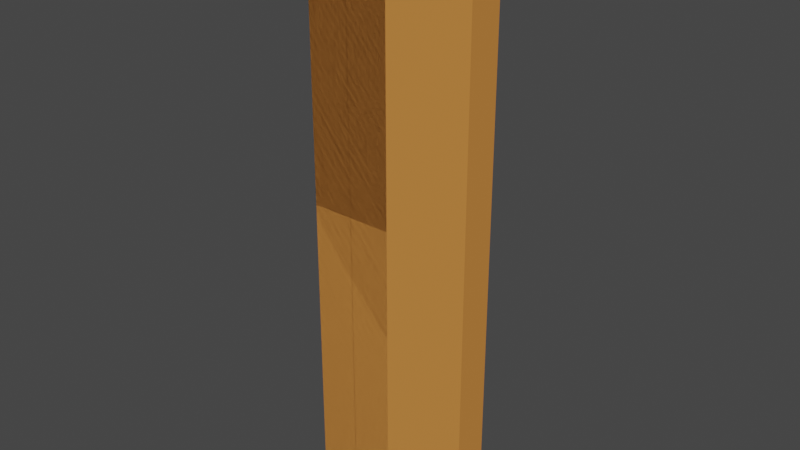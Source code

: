 # Source: plank_palm.blend  (saved by Blender 2.80.75; exported with 4.5.12 LTS)
import bpy
from mathutils import Matrix  # noqa: F401  (used for matrix-valued properties, if any)

bpy.ops.wm.read_factory_settings(use_empty=True)
scene = bpy.context.scene
scene.name = 'Scene'

# ---- collections
col_collection = bpy.data.collections.new('Collection'); scene.collection.children.link(col_collection)

# ---- materials (node trees are filled in below, after node groups)
mat_palm_tree = bpy.data.materials.new('palm_tree')
mat_palm_tree.alpha_threshold = 0.0
mat_palm_tree.use_transparent_shadow = False
mat_palm_tree.diffuse_color = (0.7991, 0.402, 0.1413, 1.0)
mat_palm_tree.roughness = 1.0
mat_palm_tree.line_color = (0.0, 0.0, 0.0, 1.0)

# ---- material node trees
mat_palm_tree.use_nodes = True; mat_palm_tree.node_tree.nodes.clear()
_N = mat_palm_tree.node_tree.nodes; _L = mat_palm_tree.node_tree.links
n0 = _N.new('ShaderNodeOutputMaterial'); n0.name = 'Material Output'; n0.location = (300, 300)
n1 = _N.new('ShaderNodeBsdfPrincipled'); n1.name = 'Principled BSDF'; n1.location = (10, 300)
n1.distribution = 'GGX'
n1.subsurface_method = 'BURLEY'
n1.inputs[0].default_value = (0.6584, 0.2542, 0.05951, 1.0)
n1.inputs[2].default_value = 1.0
n1.inputs[3].default_value = 1.45
n1.inputs[13].default_value = 0.0
n1.inputs[27].default_value = (0.0, 0.0, 0.0, 1.0)
n1.inputs[28].default_value = 1.0
_L.new(n1.outputs[0], n0.inputs[0])
n0.is_active_output = True

# ---- world
world_world = bpy.data.worlds.new('World'); scene.world = world_world
world_world.use_nodes = True; world_world.node_tree.nodes.clear()
_N = world_world.node_tree.nodes; _L = world_world.node_tree.links
n0 = _N.new('ShaderNodeOutputWorld'); n0.name = 'World Output'; n0.location = (300, 300)
n1 = _N.new('ShaderNodeBackground'); n1.name = 'Background'; n1.location = (10, 300)
n1.inputs[0].default_value = (0.05088, 0.05088, 0.05088, 1.0)
_L.new(n1.outputs[0], n0.inputs[0])
n0.is_active_output = True
world_world.color = (0.05088, 0.05088, 0.05088)
world_world.use_sun_shadow = False
world_world.sun_shadow_jitter_overblur = 0.0

# ---- meshes
me_cube_005 = bpy.data.meshes.new('Cube.005')
me_cube_005.from_pydata([(0.1317, 0.02765, 0.45), (0.1317, 0.02765, -0.45), (0.1317, -0.02765, 0.45), (0.1317, -0.02765, -0.45), (-0.1317, 0.02765, 0.45), (-0.1317, 0.02765, -0.45), (-0.1317, -0.02765, 0.45), (-0.1317, -0.02765, -0.45), (-1.242e-09, -0.02765, 0.45), (0.1317, -4.579e-09, 0.45), (-0.1317, -4.579e-09, 0.45), (-1.242e-09, 0.02765, 0.45), (-0.06586, -0.02765, 0.45), (-0.06586, 0.02765, 0.45), (0.06586, 0.02765, 0.45), (0.06586, -0.02765, 0.45), (-0.1317, 4.734e-09, -0.45), (-1.242e-09, 0.02765, -0.45), (-1.242e-09, -0.02765, -0.45), (0.1317, 4.734e-09, -0.45), (-0.06586, 0.02765, -0.45), (-0.06586, -0.02765, -0.45), (0.06586, 0.02765, -0.45), (0.06586, -0.02765, -0.45)], [], [(18, 21, 7, 16, 5, 20, 17, 22, 1, 19, 3, 23), (3, 2, 15, 8, 12, 6, 7, 21, 18, 23), (7, 6, 10, 4, 5, 16), (1, 0, 9, 2, 3, 19), (5, 4, 13, 11, 14, 0, 1, 22, 17, 20), (8, 15, 2, 9, 0, 14, 11, 13, 4, 10, 6, 12)])
_uv = me_cube_005.uv_layers.new(name='UVMap')
_uv.uv.foreach_set('vector', [0.5, 1.0, 0.4375, 1.0, 0.375, 1.0, 0.375, 0.875, 0.375, 0.75, 0.4375, 0.75, 0.5, 0.75, 0.5625, 0.75, 0.625, 0.75, 0.625, 0.875, 0.625, 1.0, 0.5625, 1.0, 0.375, 0.25, 0.625, 0.25, 0.625, 0.3125, 0.625, 0.375, 0.625, 0.4375, 0.625, 0.5, 0.375, 0.5, 0.375, 0.4375, 0.375, 0.375, 0.375, 0.3125, 0.375, 0.5, 0.625, 0.5, 0.625, 0.625, 0.625, 0.75, 0.375, 0.75, 0.375, 0.625, 0.125, 0.5, 0.375, 0.5, 0.375, 0.625, 0.375, 0.75, 0.125, 0.75, 0.125, 0.625, 0.625, 0.5, 0.875, 0.5, 0.875, 0.5625, 0.875, 0.625, 0.875, 0.6875, 0.875, 0.75, 0.625, 0.75, 0.625, 0.6875, 0.625, 0.625, 0.625, 0.5625, 0.5, 0.25, 0.4375, 0.25, 0.375, 0.25, 0.375, 0.125, 0.375, 0.0, 0.4375, 0.0, 0.5, 0.0, 0.5625, 0.0, 0.625, 0.0, 0.625, 0.125, 0.625, 0.25, 0.5625, 0.25])
me_cube_005.materials.append(mat_palm_tree)
me_cube_005.use_remesh_preserve_volume = False
me_cube_005.use_remesh_preserve_attributes = False
me_cube_005.use_mirror_vertex_groups = False
me_cube_005.update()
me_cube_004 = bpy.data.meshes.new('Cube.004')
me_cube_004.from_pydata([(-0.03099, 0.02765, 0.2118), (-0.03099, -0.02765, 0.2118), (-0.03099, -1.753e-09, 0.2118), (0.03487, -0.02765, 0.2118), (0.03487, 0.02765, 0.2118), (-0.03099, -0.02765, -0.01324), (-0.03099, 0.02765, -0.01324), (0.03487, -0.02765, -0.01324), (0.03487, 0.02765, -0.01324), (-0.03099, -0.02765, -0.2382), (-0.03099, 0.02765, -0.2382), (0.03487, -0.02765, -0.2382), (0.03487, 0.02765, -0.2382), (-0.03099, -0.02765, -0.01324), (-0.03099, 0.02765, -0.01324), (0.03487, -0.02765, -0.01324), (0.03487, 0.02765, -0.01324)], [], [(7, 3, 1, 5), (5, 1, 2, 0, 6), (6, 0, 4, 8), (2, 1, 3, 4, 0), (7, 8, 4, 3), (8, 7, 5, 6), (11, 12, 16, 15), (10, 14, 16, 12), (9, 13, 14, 10), (11, 15, 13, 9), (16, 14, 13, 15), (12, 11, 9, 10)])
_uv = me_cube_004.uv_layers.new(name='UVMap')
_uv.uv.foreach_set('vector', [0.5625, 0.4375, 0.625, 0.4375, 0.625, 0.5, 0.5625, 0.5, 0.5625, 0.5, 0.625, 0.5, 0.625, 0.625, 0.625, 0.75, 0.5625, 0.75, 0.8125, 0.5, 0.875, 0.5, 0.875, 0.5625, 0.8125, 0.5625, 0.625, 0.125, 0.625, 0.25, 0.5625, 0.25, 0.5625, 0.0, 0.625, 0.0, 0.5312, 0.4375, 0.7656, 0.6094, 0.875, 0.5625, 0.5625, 0.25, 0.8125, 0.5625, 0.5625, 0.4375, 0.5625, 0.5, 0.8125, 0.5, 0.5, 0.625, 0.6562, 0.6562, 0.7656, 0.6094, 0.5312, 0.4375, 0.75, 0.5, 0.8125, 0.5, 0.8125, 0.5625, 0.75, 0.5625, 0.5, 0.5, 0.5625, 0.5, 0.5625, 0.75, 0.5, 0.75, 0.5, 0.4375, 0.5625, 0.4375, 0.5625, 0.5, 0.5, 0.5, 0.8125, 0.5625, 0.8125, 0.5, 0.5625, 0.5, 0.5625, 0.4375, 0.75, 0.5625, 0.5, 0.4375, 0.5, 0.5, 0.75, 0.5])
me_cube_004.materials.append(mat_palm_tree)
me_cube_004.use_remesh_preserve_volume = False
me_cube_004.use_remesh_preserve_attributes = False
me_cube_004.use_mirror_vertex_groups = False
me_cube_004.update()
me_cube_007 = bpy.data.meshes.new('Cube.007')
me_cube_007.from_pydata([(-0.03099, -0.02765, 0.2382), (-0.03099, 0.02765, 0.2382), (0.03487, -0.02765, 0.2382), (0.03487, 0.02765, 0.2382), (-0.03099, 0.02765, 0.01324), (0.03487, -0.02765, 0.01324), (0.03487, 0.02765, 0.01324), (-0.03099, -0.02765, 0.01324), (-0.03099, 0.02765, -0.2118), (-0.03099, -0.02765, -0.2118), (-0.03099, 2.191e-09, -0.2118), (0.03487, 0.02765, -0.2118), (0.03487, -0.02765, -0.2118), (-0.03099, 0.02765, 0.01324), (0.03487, -0.02765, 0.01324), (0.03487, 0.02765, 0.01324), (-0.03099, -0.02765, 0.01324)], [], [(5, 6, 3, 2), (4, 1, 3, 6), (7, 0, 1, 4), (5, 2, 0, 7), (3, 1, 0, 2), (5, 7, 4, 6), (11, 12, 9, 10, 8), (14, 15, 13, 16), (12, 14, 16, 9), (9, 16, 13, 8, 10), (8, 13, 15, 11), (12, 11, 15, 14)])
_uv = me_cube_007.uv_layers.new(name='UVMap')
_uv.uv.foreach_set('vector', [0.4688, 0.8125, 0.5469, 0.7031, 0.6562, 0.6562, 0.5, 0.625, 0.6875, 0.5, 0.75, 0.5, 0.75, 0.5625, 0.6875, 0.5625, 0.4375, 0.5, 0.5, 0.5, 0.5, 0.75, 0.4375, 0.75, 0.4375, 0.4375, 0.5, 0.4375, 0.5, 0.5, 0.4375, 0.5, 0.75, 0.5625, 0.75, 0.5, 0.5, 0.5, 0.5, 0.4375, 0.4688, 0.8125, 0.4375, 0.5, 0.6875, 0.5, 0.5469, 0.7031, 0.4375, 0.75, 0.4375, 1.0, 0.375, 1.0, 0.375, 0.875, 0.375, 0.75, 0.4688, 0.8125, 0.5469, 0.7031, 0.6875, 0.5, 0.4375, 0.5, 0.375, 0.4375, 0.4375, 0.4375, 0.4375, 0.5, 0.375, 0.5, 0.375, 0.5, 0.4375, 0.5, 0.4375, 0.75, 0.375, 0.75, 0.375, 0.625, 0.625, 0.5, 0.6875, 0.5, 0.6875, 0.5625, 0.625, 0.5625, 0.4375, 1.0, 0.4375, 0.75, 0.5469, 0.7031, 0.4688, 0.8125])
me_cube_007.materials.append(mat_palm_tree)
me_cube_007.use_remesh_preserve_volume = False
me_cube_007.use_remesh_preserve_attributes = False
me_cube_007.use_mirror_vertex_groups = False
me_cube_007.update()
me_cube_008 = bpy.data.meshes.new('Cube.008')
me_cube_008.from_pydata([(-0.03099, 0.02765, -0.2118), (-0.03099, -0.02765, -0.2118), (-0.03099, 2.191e-09, -0.2118), (0.03487, 0.02765, -0.2118), (0.03487, -0.02765, -0.2118), (-0.03099, 0.02765, 0.01324), (0.03487, -0.02765, 0.01324), (0.03487, 0.02765, 0.01324), (-0.03099, -0.02765, 0.01324), (-0.03099, -0.02765, 0.2382), (-0.03099, 0.02765, 0.2382), (0.03487, -0.02765, 0.2382), (0.03487, 0.02765, 0.2382), (-0.03099, 0.02765, 0.01324), (0.03487, -0.02765, 0.01324), (0.03487, 0.02765, 0.01324), (-0.03099, -0.02765, 0.01324)], [], [(3, 4, 1, 2, 0), (6, 7, 5, 8), (4, 6, 8, 1), (1, 8, 5, 0, 2), (0, 5, 7, 3), (4, 3, 7, 6), (14, 15, 12, 11), (13, 10, 12, 15), (16, 9, 10, 13), (14, 11, 9, 16), (12, 10, 9, 11), (14, 16, 13, 15)])
_uv = me_cube_008.uv_layers.new(name='UVMap')
_uv.uv.foreach_set('vector', [0.4375, 0.75, 0.4375, 1.0, 0.375, 1.0, 0.375, 0.875, 0.375, 0.75, 0.4688, 0.8125, 0.5469, 0.7031, 0.6875, 0.5, 0.4375, 0.5, 0.375, 0.4375, 0.4375, 0.4375, 0.4375, 0.5, 0.375, 0.5, 0.375, 0.5, 0.4375, 0.5, 0.4375, 0.75, 0.375, 0.75, 0.375, 0.625, 0.625, 0.5, 0.6875, 0.5, 0.6875, 0.5625, 0.625, 0.5625, 0.4375, 1.0, 0.4375, 0.75, 0.5469, 0.7031, 0.4688, 0.8125, 0.4688, 0.8125, 0.5469, 0.7031, 0.6562, 0.6562, 0.5, 0.625, 0.6875, 0.5, 0.75, 0.5, 0.75, 0.5625, 0.6875, 0.5625, 0.4375, 0.5, 0.5, 0.5, 0.5, 0.75, 0.4375, 0.75, 0.4375, 0.4375, 0.5, 0.4375, 0.5, 0.5, 0.4375, 0.5, 0.75, 0.5625, 0.75, 0.5, 0.5, 0.5, 0.5, 0.4375, 0.4688, 0.8125, 0.4375, 0.5, 0.6875, 0.5, 0.5469, 0.7031])
me_cube_008.materials.append(mat_palm_tree)
me_cube_008.use_remesh_preserve_volume = False
me_cube_008.use_remesh_preserve_attributes = False
me_cube_008.use_mirror_vertex_groups = False
me_cube_008.update()
me_cube_010 = bpy.data.meshes.new('Cube.010')
me_cube_010.from_pydata([(-0.03099, -0.02765, -0.2382), (-0.03099, 0.02765, -0.2382), (0.03487, -0.02765, -0.2382), (0.03487, 0.02765, -0.2382), (-0.03099, -0.02765, -0.01324), (-0.03099, 0.02765, -0.01324), (0.03487, -0.02765, -0.01324), (0.03487, 0.02765, -0.01324), (-0.03099, 0.02765, 0.2118), (-0.03099, -0.02765, 0.2118), (-0.03099, -1.753e-09, 0.2118), (0.03487, -0.02765, 0.2118), (0.03487, 0.02765, 0.2118), (-0.03099, -0.02765, -0.01324), (-0.03099, 0.02765, -0.01324), (0.03487, -0.02765, -0.01324), (0.03487, 0.02765, -0.01324)], [], [(2, 3, 7, 6), (1, 5, 7, 3), (0, 4, 5, 1), (2, 6, 4, 0), (7, 5, 4, 6), (3, 2, 0, 1), (15, 11, 9, 13), (13, 9, 10, 8, 14), (14, 8, 12, 16), (10, 9, 11, 12, 8), (15, 16, 12, 11), (16, 15, 13, 14)])
_uv = me_cube_010.uv_layers.new(name='UVMap')
_uv.uv.foreach_set('vector', [0.5, 0.625, 0.6562, 0.6562, 0.7656, 0.6094, 0.5312, 0.4375, 0.75, 0.5, 0.8125, 0.5, 0.8125, 0.5625, 0.75, 0.5625, 0.5, 0.5, 0.5625, 0.5, 0.5625, 0.75, 0.5, 0.75, 0.5, 0.4375, 0.5625, 0.4375, 0.5625, 0.5, 0.5, 0.5, 0.8125, 0.5625, 0.8125, 0.5, 0.5625, 0.5, 0.5625, 0.4375, 0.75, 0.5625, 0.5, 0.4375, 0.5, 0.5, 0.75, 0.5, 0.5625, 0.4375, 0.625, 0.4375, 0.625, 0.5, 0.5625, 0.5, 0.5625, 0.5, 0.625, 0.5, 0.625, 0.625, 0.625, 0.75, 0.5625, 0.75, 0.8125, 0.5, 0.875, 0.5, 0.875, 0.5625, 0.8125, 0.5625, 0.625, 0.125, 0.625, 0.25, 0.5625, 0.25, 0.5625, 0.0, 0.625, 0.0, 0.5312, 0.4375, 0.7656, 0.6094, 0.875, 0.5625, 0.5625, 0.25, 0.8125, 0.5625, 0.5625, 0.4375, 0.5625, 0.5, 0.8125, 0.5])
me_cube_010.materials.append(mat_palm_tree)
me_cube_010.use_remesh_preserve_volume = False
me_cube_010.use_remesh_preserve_attributes = False
me_cube_010.use_mirror_vertex_groups = False
me_cube_010.update()
me_cube_013 = bpy.data.meshes.new('Cube.013')
me_cube_013.from_pydata([(-0.03099, 0.02765, 0.2118), (-0.03099, -0.02765, 0.2118), (-0.03099, -1.753e-09, 0.2118), (0.03487, -0.02765, 0.2118), (0.03487, 0.02765, 0.2118), (-0.03099, -0.02765, -0.01324), (-0.03099, 0.02765, -0.01324), (0.03487, -0.02765, -0.01324), (0.03487, 0.02765, -0.01324), (-0.03099, -0.02765, -0.2382), (-0.03099, 0.02765, -0.2382), (0.03487, -0.02765, -0.2382), (0.03487, 0.02765, -0.2382), (-0.03099, -0.02765, -0.01324), (-0.03099, 0.02765, -0.01324), (0.03487, -0.02765, -0.01324), (0.03487, 0.02765, -0.01324)], [], [(7, 3, 1, 5), (5, 1, 2, 0, 6), (6, 0, 4, 8), (2, 1, 3, 4, 0), (7, 8, 4, 3), (8, 7, 5, 6), (11, 12, 16, 15), (10, 14, 16, 12), (9, 13, 14, 10), (11, 15, 13, 9), (16, 14, 13, 15), (12, 11, 9, 10)])
_uv = me_cube_013.uv_layers.new(name='UVMap')
_uv.uv.foreach_set('vector', [0.5625, 0.4375, 0.625, 0.4375, 0.625, 0.5, 0.5625, 0.5, 0.5625, 0.5, 0.625, 0.5, 0.625, 0.625, 0.625, 0.75, 0.5625, 0.75, 0.8125, 0.5, 0.875, 0.5, 0.875, 0.5625, 0.8125, 0.5625, 0.625, 0.125, 0.625, 0.25, 0.5625, 0.25, 0.5625, 0.0, 0.625, 0.0, 0.5312, 0.4375, 0.7656, 0.6094, 0.875, 0.5625, 0.5625, 0.25, 0.8125, 0.5625, 0.5625, 0.4375, 0.5625, 0.5, 0.8125, 0.5, 0.5, 0.625, 0.6562, 0.6562, 0.7656, 0.6094, 0.5312, 0.4375, 0.75, 0.5, 0.8125, 0.5, 0.8125, 0.5625, 0.75, 0.5625, 0.5, 0.5, 0.5625, 0.5, 0.5625, 0.75, 0.5, 0.75, 0.5, 0.4375, 0.5625, 0.4375, 0.5625, 0.5, 0.5, 0.5, 0.8125, 0.5625, 0.8125, 0.5, 0.5625, 0.5, 0.5625, 0.4375, 0.75, 0.5625, 0.5, 0.4375, 0.5, 0.5, 0.75, 0.5])
me_cube_013.materials.append(mat_palm_tree)
me_cube_013.use_remesh_preserve_volume = False
me_cube_013.use_remesh_preserve_attributes = False
me_cube_013.use_mirror_vertex_groups = False
me_cube_013.update()
me_cube_015 = bpy.data.meshes.new('Cube.015')
me_cube_015.from_pydata([(-0.03099, -0.02765, 0.2382), (-0.03099, 0.02765, 0.2382), (0.03487, -0.02765, 0.2382), (0.03487, 0.02765, 0.2382), (-0.03099, 0.02765, 0.01324), (0.03487, -0.02765, 0.01324), (0.03487, 0.02765, 0.01324), (-0.03099, -0.02765, 0.01324), (-0.03099, 0.02765, -0.2118), (-0.03099, -0.02765, -0.2118), (-0.03099, 2.191e-09, -0.2118), (0.03487, 0.02765, -0.2118), (0.03487, -0.02765, -0.2118), (-0.03099, 0.02765, 0.01324), (0.03487, -0.02765, 0.01324), (0.03487, 0.02765, 0.01324), (-0.03099, -0.02765, 0.01324)], [], [(5, 6, 3, 2), (4, 1, 3, 6), (7, 0, 1, 4), (5, 2, 0, 7), (3, 1, 0, 2), (5, 7, 4, 6), (11, 12, 9, 10, 8), (14, 15, 13, 16), (12, 14, 16, 9), (9, 16, 13, 8, 10), (8, 13, 15, 11), (12, 11, 15, 14)])
_uv = me_cube_015.uv_layers.new(name='UVMap')
_uv.uv.foreach_set('vector', [0.4688, 0.8125, 0.5469, 0.7031, 0.6562, 0.6562, 0.5, 0.625, 0.6875, 0.5, 0.75, 0.5, 0.75, 0.5625, 0.6875, 0.5625, 0.4375, 0.5, 0.5, 0.5, 0.5, 0.75, 0.4375, 0.75, 0.4375, 0.4375, 0.5, 0.4375, 0.5, 0.5, 0.4375, 0.5, 0.75, 0.5625, 0.75, 0.5, 0.5, 0.5, 0.5, 0.4375, 0.4688, 0.8125, 0.4375, 0.5, 0.6875, 0.5, 0.5469, 0.7031, 0.4375, 0.75, 0.4375, 1.0, 0.375, 1.0, 0.375, 0.875, 0.375, 0.75, 0.4688, 0.8125, 0.5469, 0.7031, 0.6875, 0.5, 0.4375, 0.5, 0.375, 0.4375, 0.4375, 0.4375, 0.4375, 0.5, 0.375, 0.5, 0.375, 0.5, 0.4375, 0.5, 0.4375, 0.75, 0.375, 0.75, 0.375, 0.625, 0.625, 0.5, 0.6875, 0.5, 0.6875, 0.5625, 0.625, 0.5625, 0.4375, 1.0, 0.4375, 0.75, 0.5469, 0.7031, 0.4688, 0.8125])
me_cube_015.materials.append(mat_palm_tree)
me_cube_015.use_remesh_preserve_volume = False
me_cube_015.use_remesh_preserve_attributes = False
me_cube_015.use_mirror_vertex_groups = False
me_cube_015.update()
me_cube_016 = bpy.data.meshes.new('Cube.016')
me_cube_016.from_pydata([(-0.03099, 0.02765, -0.2118), (-0.03099, -0.02765, -0.2118), (-0.03099, 2.191e-09, -0.2118), (0.03487, 0.02765, -0.2118), (0.03487, -0.02765, -0.2118), (-0.03099, 0.02765, 0.01324), (0.03487, -0.02765, 0.01324), (0.03487, 0.02765, 0.01324), (-0.03099, -0.02765, 0.01324), (-0.03099, -0.02765, 0.2382), (-0.03099, 0.02765, 0.2382), (0.03487, -0.02765, 0.2382), (0.03487, 0.02765, 0.2382), (-0.03099, 0.02765, 0.01324), (0.03487, -0.02765, 0.01324), (0.03487, 0.02765, 0.01324), (-0.03099, -0.02765, 0.01324)], [], [(3, 4, 1, 2, 0), (6, 7, 5, 8), (4, 6, 8, 1), (1, 8, 5, 0, 2), (0, 5, 7, 3), (4, 3, 7, 6), (14, 15, 12, 11), (13, 10, 12, 15), (16, 9, 10, 13), (14, 11, 9, 16), (12, 10, 9, 11), (14, 16, 13, 15)])
_uv = me_cube_016.uv_layers.new(name='UVMap')
_uv.uv.foreach_set('vector', [0.4375, 0.75, 0.4375, 1.0, 0.375, 1.0, 0.375, 0.875, 0.375, 0.75, 0.4688, 0.8125, 0.5469, 0.7031, 0.6875, 0.5, 0.4375, 0.5, 0.375, 0.4375, 0.4375, 0.4375, 0.4375, 0.5, 0.375, 0.5, 0.375, 0.5, 0.4375, 0.5, 0.4375, 0.75, 0.375, 0.75, 0.375, 0.625, 0.625, 0.5, 0.6875, 0.5, 0.6875, 0.5625, 0.625, 0.5625, 0.4375, 1.0, 0.4375, 0.75, 0.5469, 0.7031, 0.4688, 0.8125, 0.4688, 0.8125, 0.5469, 0.7031, 0.6562, 0.6562, 0.5, 0.625, 0.6875, 0.5, 0.75, 0.5, 0.75, 0.5625, 0.6875, 0.5625, 0.4375, 0.5, 0.5, 0.5, 0.5, 0.75, 0.4375, 0.75, 0.4375, 0.4375, 0.5, 0.4375, 0.5, 0.5, 0.4375, 0.5, 0.75, 0.5625, 0.75, 0.5, 0.5, 0.5, 0.5, 0.4375, 0.4688, 0.8125, 0.4375, 0.5, 0.6875, 0.5, 0.5469, 0.7031])
me_cube_016.materials.append(mat_palm_tree)
me_cube_016.use_remesh_preserve_volume = False
me_cube_016.use_remesh_preserve_attributes = False
me_cube_016.use_mirror_vertex_groups = False
me_cube_016.update()
me_cube_018 = bpy.data.meshes.new('Cube.018')
me_cube_018.from_pydata([(-0.03099, -0.02765, -0.2382), (-0.03099, 0.02765, -0.2382), (0.03487, -0.02765, -0.2382), (0.03487, 0.02765, -0.2382), (-0.03099, -0.02765, -0.01324), (-0.03099, 0.02765, -0.01324), (0.03487, -0.02765, -0.01324), (0.03487, 0.02765, -0.01324), (-0.03099, 0.02765, 0.2118), (-0.03099, -0.02765, 0.2118), (-0.03099, -1.811e-09, 0.2118), (0.03487, -0.02765, 0.2118), (0.03487, 0.02765, 0.2118), (-0.03099, -0.02765, -0.01324), (-0.03099, 0.02765, -0.01324), (0.03487, -0.02765, -0.01324), (0.03487, 0.02765, -0.01324)], [], [(2, 3, 7, 6), (1, 5, 7, 3), (0, 4, 5, 1), (2, 6, 4, 0), (7, 5, 4, 6), (3, 2, 0, 1), (15, 11, 9, 13), (13, 9, 10, 8, 14), (14, 8, 12, 16), (10, 9, 11, 12, 8), (15, 16, 12, 11), (16, 15, 13, 14)])
_uv = me_cube_018.uv_layers.new(name='UVMap')
_uv.uv.foreach_set('vector', [0.5, 0.625, 0.6562, 0.6562, 0.7656, 0.6094, 0.5312, 0.4375, 0.75, 0.5, 0.8125, 0.5, 0.8125, 0.5625, 0.75, 0.5625, 0.5, 0.5, 0.5625, 0.5, 0.5625, 0.75, 0.5, 0.75, 0.5, 0.4375, 0.5625, 0.4375, 0.5625, 0.5, 0.5, 0.5, 0.8125, 0.5625, 0.8125, 0.5, 0.5625, 0.5, 0.5625, 0.4375, 0.75, 0.5625, 0.5, 0.4375, 0.5, 0.5, 0.75, 0.5, 0.5625, 0.4375, 0.625, 0.4375, 0.625, 0.5, 0.5625, 0.5, 0.5625, 0.5, 0.625, 0.5, 0.625, 0.625, 0.625, 0.75, 0.5625, 0.75, 0.8125, 0.5, 0.875, 0.5, 0.875, 0.5625, 0.8125, 0.5625, 0.625, 0.125, 0.625, 0.25, 0.5625, 0.25, 0.5625, 0.0, 0.625, 0.0, 0.5312, 0.4375, 0.7656, 0.6094, 0.875, 0.5625, 0.5625, 0.25, 0.8125, 0.5625, 0.5625, 0.4375, 0.5625, 0.5, 0.8125, 0.5])
me_cube_018.materials.append(mat_palm_tree)
me_cube_018.use_remesh_preserve_volume = False
me_cube_018.use_remesh_preserve_attributes = False
me_cube_018.use_mirror_vertex_groups = False
me_cube_018.update()
me_cube_001 = bpy.data.meshes.new('Cube.001')
me_cube_001.from_pydata([(-0.03099, -0.02765, -2.98e-08), (-0.03099, 0.02765, -2.98e-08), (0.03487, -0.02765, -5.96e-08), (0.03487, 0.02765, -2.98e-08), (-0.03099, 0.02765, -0.225), (0.03487, -0.02765, -0.225), (0.03487, 0.02765, -0.225), (-0.03099, -0.02765, -0.225), (-0.03099, 0.02765, -0.45), (-0.03099, -0.02765, -0.45), (-0.03099, 4.876e-09, -0.45), (0.03487, 0.02765, -0.45), (0.03487, -0.02765, -0.45), (-0.03099, 0.02765, -0.225), (0.03487, -0.02765, -0.225), (0.03487, 0.02765, -0.225), (-0.03099, -0.02765, -0.225), (-0.03099, 0.02765, 0.45), (-0.03099, -0.02765, 0.45), (-0.03099, -4.437e-09, 0.45), (0.03487, -0.02765, 0.45), (0.03487, 0.02765, 0.45), (-0.03099, -0.02765, 0.225), (-0.03099, 0.02765, 0.225), (0.03487, -0.02765, 0.225), (0.03487, 0.02765, 0.225), (-0.03099, -0.02765, -2.98e-08), (-0.03099, 0.02765, -2.98e-08), (0.03487, -0.02765, -5.96e-08), (0.03487, 0.02765, -2.98e-08), (-0.03099, -0.02765, 0.225), (-0.03099, 0.02765, 0.225), (0.03487, -0.02765, 0.225), (0.03487, 0.02765, 0.225)], [], [(5, 6, 3, 2), (4, 1, 3, 6), (7, 0, 1, 4), (5, 2, 0, 7), (3, 1, 0, 2), (5, 7, 4, 6), (11, 12, 9, 10, 8), (14, 15, 13, 16), (12, 14, 16, 9), (9, 16, 13, 8, 10), (8, 13, 15, 11), (12, 11, 15, 14), (24, 20, 18, 22), (22, 18, 19, 17, 23), (23, 17, 21, 25), (19, 18, 20, 21, 17), (24, 25, 21, 20), (25, 24, 22, 23), (28, 29, 33, 32), (27, 31, 33, 29), (26, 30, 31, 27), (28, 32, 30, 26), (33, 31, 30, 32), (29, 28, 26, 27)])
_uv = me_cube_001.uv_layers.new(name='UVMap')
_uv.uv.foreach_set('vector', [0.4688, 0.8125, 0.5469, 0.7031, 0.6562, 0.6562, 0.5, 0.625, 0.6875, 0.5, 0.75, 0.5, 0.75, 0.5625, 0.6875, 0.5625, 0.4375, 0.5, 0.5, 0.5, 0.5, 0.75, 0.4375, 0.75, 0.4375, 0.4375, 0.5, 0.4375, 0.5, 0.5, 0.4375, 0.5, 0.75, 0.5625, 0.75, 0.5, 0.5, 0.5, 0.5, 0.4375, 0.4688, 0.8125, 0.4375, 0.5, 0.6875, 0.5, 0.5469, 0.7031, 0.4375, 0.75, 0.4375, 1.0, 0.375, 1.0, 0.375, 0.875, 0.375, 0.75, 0.4688, 0.8125, 0.5469, 0.7031, 0.6875, 0.5, 0.4375, 0.5, 0.375, 0.4375, 0.4375, 0.4375, 0.4375, 0.5, 0.375, 0.5, 0.375, 0.5, 0.4375, 0.5, 0.4375, 0.75, 0.375, 0.75, 0.375, 0.625, 0.625, 0.5, 0.6875, 0.5, 0.6875, 0.5625, 0.625, 0.5625, 0.4375, 1.0, 0.4375, 0.75, 0.5469, 0.7031, 0.4688, 0.8125, 0.5625, 0.4375, 0.625, 0.4375, 0.625, 0.5, 0.5625, 0.5, 0.5625, 0.5, 0.625, 0.5, 0.625, 0.625, 0.625, 0.75, 0.5625, 0.75, 0.8125, 0.5, 0.875, 0.5, 0.875, 0.5625, 0.8125, 0.5625, 0.625, 0.125, 0.625, 0.25, 0.5625, 0.25, 0.5625, 0.0, 0.625, 0.0, 0.5312, 0.4375, 0.7656, 0.6094, 0.875, 0.5625, 0.5625, 0.25, 0.8125, 0.5625, 0.5625, 0.4375, 0.5625, 0.5, 0.8125, 0.5, 0.5, 0.625, 0.6562, 0.6562, 0.7656, 0.6094, 0.5312, 0.4375, 0.75, 0.5, 0.8125, 0.5, 0.8125, 0.5625, 0.75, 0.5625, 0.5, 0.5, 0.5625, 0.5, 0.5625, 0.75, 0.5, 0.75, 0.5, 0.4375, 0.5625, 0.4375, 0.5625, 0.5, 0.5, 0.5, 0.8125, 0.5625, 0.8125, 0.5, 0.5625, 0.5, 0.5625, 0.4375, 0.75, 0.5625, 0.5, 0.4375, 0.5, 0.5, 0.75, 0.5])
me_cube_001.materials.append(mat_palm_tree)
me_cube_001.use_remesh_preserve_volume = False
me_cube_001.use_remesh_preserve_attributes = False
me_cube_001.use_mirror_vertex_groups = False
me_cube_001.update()
me_cube_002 = bpy.data.meshes.new('Cube.002')
me_cube_002.from_pydata([(-0.03099, 0.02765, -0.45), (-0.03099, -0.02765, -0.45), (-0.03099, 4.876e-09, -0.45), (0.03487, 0.02765, -0.45), (0.03487, -0.02765, -0.45), (-0.03099, 0.02765, -0.225), (0.03487, -0.02765, -0.225), (0.03487, 0.02765, -0.225), (-0.03099, -0.02765, -0.225), (-0.03099, -0.02765, 2.98e-08), (-0.03099, 0.02765, 2.98e-08), (0.03487, -0.02765, 0.0), (0.03487, 0.02765, 2.98e-08), (-0.03099, 0.02765, -0.225), (0.03487, -0.02765, -0.225), (0.03487, 0.02765, -0.225), (-0.03099, -0.02765, -0.225), (-0.03099, -0.02765, 2.98e-08), (-0.03099, 0.02765, 2.98e-08), (0.03487, -0.02765, 0.0), (0.03487, 0.02765, 2.98e-08), (-0.03099, -0.02765, 0.225), (-0.03099, 0.02765, 0.225), (0.03487, -0.02765, 0.225), (0.03487, 0.02765, 0.225), (-0.03099, 0.02765, 0.45), (-0.03099, -0.02765, 0.45), (-0.03099, -4.437e-09, 0.45), (0.03487, -0.02765, 0.45), (0.03487, 0.02765, 0.45), (-0.03099, -0.02765, 0.225), (-0.03099, 0.02765, 0.225), (0.03487, -0.02765, 0.225), (0.03487, 0.02765, 0.225)], [], [(3, 4, 1, 2, 0), (6, 7, 5, 8), (4, 6, 8, 1), (1, 8, 5, 0, 2), (0, 5, 7, 3), (4, 3, 7, 6), (14, 15, 12, 11), (13, 10, 12, 15), (16, 9, 10, 13), (14, 11, 9, 16), (12, 10, 9, 11), (14, 16, 13, 15), (19, 20, 24, 23), (18, 22, 24, 20), (17, 21, 22, 18), (19, 23, 21, 17), (24, 22, 21, 23), (20, 19, 17, 18), (32, 28, 26, 30), (30, 26, 27, 25, 31), (31, 25, 29, 33), (27, 26, 28, 29, 25), (32, 33, 29, 28), (33, 32, 30, 31)])
_uv = me_cube_002.uv_layers.new(name='UVMap')
_uv.uv.foreach_set('vector', [0.4375, 0.75, 0.4375, 1.0, 0.375, 1.0, 0.375, 0.875, 0.375, 0.75, 0.4688, 0.8125, 0.5469, 0.7031, 0.6875, 0.5, 0.4375, 0.5, 0.375, 0.4375, 0.4375, 0.4375, 0.4375, 0.5, 0.375, 0.5, 0.375, 0.5, 0.4375, 0.5, 0.4375, 0.75, 0.375, 0.75, 0.375, 0.625, 0.625, 0.5, 0.6875, 0.5, 0.6875, 0.5625, 0.625, 0.5625, 0.4375, 1.0, 0.4375, 0.75, 0.5469, 0.7031, 0.4688, 0.8125, 0.4688, 0.8125, 0.5469, 0.7031, 0.6562, 0.6562, 0.5, 0.625, 0.6875, 0.5, 0.75, 0.5, 0.75, 0.5625, 0.6875, 0.5625, 0.4375, 0.5, 0.5, 0.5, 0.5, 0.75, 0.4375, 0.75, 0.4375, 0.4375, 0.5, 0.4375, 0.5, 0.5, 0.4375, 0.5, 0.75, 0.5625, 0.75, 0.5, 0.5, 0.5, 0.5, 0.4375, 0.4688, 0.8125, 0.4375, 0.5, 0.6875, 0.5, 0.5469, 0.7031, 0.5, 0.625, 0.6562, 0.6562, 0.7656, 0.6094, 0.5312, 0.4375, 0.75, 0.5, 0.8125, 0.5, 0.8125, 0.5625, 0.75, 0.5625, 0.5, 0.5, 0.5625, 0.5, 0.5625, 0.75, 0.5, 0.75, 0.5, 0.4375, 0.5625, 0.4375, 0.5625, 0.5, 0.5, 0.5, 0.8125, 0.5625, 0.8125, 0.5, 0.5625, 0.5, 0.5625, 0.4375, 0.75, 0.5625, 0.5, 0.4375, 0.5, 0.5, 0.75, 0.5, 0.5625, 0.4375, 0.625, 0.4375, 0.625, 0.5, 0.5625, 0.5, 0.5625, 0.5, 0.625, 0.5, 0.625, 0.625, 0.625, 0.75, 0.5625, 0.75, 0.8125, 0.5, 0.875, 0.5, 0.875, 0.5625, 0.8125, 0.5625, 0.625, 0.125, 0.625, 0.25, 0.5625, 0.25, 0.5625, 0.0, 0.625, 0.0, 0.5312, 0.4375, 0.7656, 0.6094, 0.875, 0.5625, 0.5625, 0.25, 0.8125, 0.5625, 0.5625, 0.4375, 0.5625, 0.5, 0.8125, 0.5])
me_cube_002.materials.append(mat_palm_tree)
me_cube_002.use_remesh_preserve_volume = False
me_cube_002.use_remesh_preserve_attributes = False
me_cube_002.use_mirror_vertex_groups = False
me_cube_002.update()
me_cube_009 = bpy.data.meshes.new('Cube.009')
me_cube_009.from_pydata([(-0.03099, -0.02765, -2.98e-08), (-0.03099, 0.02765, -2.98e-08), (0.03487, -0.02765, -5.96e-08), (0.03487, 0.02765, -2.98e-08), (-0.03099, 0.02765, -0.225), (0.03487, -0.02765, -0.225), (0.03487, 0.02765, -0.225), (-0.03099, -0.02765, -0.225), (-0.03099, 0.02765, -0.45), (-0.03099, -0.02765, -0.45), (-0.03099, 4.876e-09, -0.45), (0.03487, 0.02765, -0.45), (0.03487, -0.02765, -0.45), (-0.03099, 0.02765, -0.225), (0.03487, -0.02765, -0.225), (0.03487, 0.02765, -0.225), (-0.03099, -0.02765, -0.225), (-0.03099, 0.02765, 0.45), (-0.03099, -0.02765, 0.45), (-0.03099, -4.437e-09, 0.45), (0.03487, -0.02765, 0.45), (0.03487, 0.02765, 0.45), (-0.03099, -0.02765, 0.225), (-0.03099, 0.02765, 0.225), (0.03487, -0.02765, 0.225), (0.03487, 0.02765, 0.225), (-0.03099, -0.02765, -2.98e-08), (-0.03099, 0.02765, -2.98e-08), (0.03487, -0.02765, -5.96e-08), (0.03487, 0.02765, -2.98e-08), (-0.03099, -0.02765, 0.225), (-0.03099, 0.02765, 0.225), (0.03487, -0.02765, 0.225), (0.03487, 0.02765, 0.225)], [], [(5, 6, 3, 2), (4, 1, 3, 6), (7, 0, 1, 4), (5, 2, 0, 7), (3, 1, 0, 2), (5, 7, 4, 6), (11, 12, 9, 10, 8), (14, 15, 13, 16), (12, 14, 16, 9), (9, 16, 13, 8, 10), (8, 13, 15, 11), (12, 11, 15, 14), (24, 20, 18, 22), (22, 18, 19, 17, 23), (23, 17, 21, 25), (19, 18, 20, 21, 17), (24, 25, 21, 20), (25, 24, 22, 23), (28, 29, 33, 32), (27, 31, 33, 29), (26, 30, 31, 27), (28, 32, 30, 26), (33, 31, 30, 32), (29, 28, 26, 27)])
_uv = me_cube_009.uv_layers.new(name='UVMap')
_uv.uv.foreach_set('vector', [0.4688, 0.8125, 0.5469, 0.7031, 0.6562, 0.6562, 0.5, 0.625, 0.6875, 0.5, 0.75, 0.5, 0.75, 0.5625, 0.6875, 0.5625, 0.4375, 0.5, 0.5, 0.5, 0.5, 0.75, 0.4375, 0.75, 0.4375, 0.4375, 0.5, 0.4375, 0.5, 0.5, 0.4375, 0.5, 0.75, 0.5625, 0.75, 0.5, 0.5, 0.5, 0.5, 0.4375, 0.4688, 0.8125, 0.4375, 0.5, 0.6875, 0.5, 0.5469, 0.7031, 0.4375, 0.75, 0.4375, 1.0, 0.375, 1.0, 0.375, 0.875, 0.375, 0.75, 0.4688, 0.8125, 0.5469, 0.7031, 0.6875, 0.5, 0.4375, 0.5, 0.375, 0.4375, 0.4375, 0.4375, 0.4375, 0.5, 0.375, 0.5, 0.375, 0.5, 0.4375, 0.5, 0.4375, 0.75, 0.375, 0.75, 0.375, 0.625, 0.625, 0.5, 0.6875, 0.5, 0.6875, 0.5625, 0.625, 0.5625, 0.4375, 1.0, 0.4375, 0.75, 0.5469, 0.7031, 0.4688, 0.8125, 0.5625, 0.4375, 0.625, 0.4375, 0.625, 0.5, 0.5625, 0.5, 0.5625, 0.5, 0.625, 0.5, 0.625, 0.625, 0.625, 0.75, 0.5625, 0.75, 0.8125, 0.5, 0.875, 0.5, 0.875, 0.5625, 0.8125, 0.5625, 0.625, 0.125, 0.625, 0.25, 0.5625, 0.25, 0.5625, 0.0, 0.625, 0.0, 0.5312, 0.4375, 0.7656, 0.6094, 0.875, 0.5625, 0.5625, 0.25, 0.8125, 0.5625, 0.5625, 0.4375, 0.5625, 0.5, 0.8125, 0.5, 0.5, 0.625, 0.6562, 0.6562, 0.7656, 0.6094, 0.5312, 0.4375, 0.75, 0.5, 0.8125, 0.5, 0.8125, 0.5625, 0.75, 0.5625, 0.5, 0.5, 0.5625, 0.5, 0.5625, 0.75, 0.5, 0.75, 0.5, 0.4375, 0.5625, 0.4375, 0.5625, 0.5, 0.5, 0.5, 0.8125, 0.5625, 0.8125, 0.5, 0.5625, 0.5, 0.5625, 0.4375, 0.75, 0.5625, 0.5, 0.4375, 0.5, 0.5, 0.75, 0.5])
me_cube_009.materials.append(mat_palm_tree)
me_cube_009.use_remesh_preserve_volume = False
me_cube_009.use_remesh_preserve_attributes = False
me_cube_009.use_mirror_vertex_groups = False
me_cube_009.update()
me_cube_011 = bpy.data.meshes.new('Cube.011')
me_cube_011.from_pydata([(-0.03099, 0.02765, -0.45), (-0.03099, -0.02765, -0.45), (-0.03099, 4.876e-09, -0.45), (0.03487, 0.02765, -0.45), (0.03487, -0.02765, -0.45), (-0.03099, 0.02765, -0.225), (0.03487, -0.02765, -0.225), (0.03487, 0.02765, -0.225), (-0.03099, -0.02765, -0.225), (-0.03099, -0.02765, 2.98e-08), (-0.03099, 0.02765, 2.98e-08), (0.03487, -0.02765, 0.0), (0.03487, 0.02765, 2.98e-08), (-0.03099, 0.02765, -0.225), (0.03487, -0.02765, -0.225), (0.03487, 0.02765, -0.225), (-0.03099, -0.02765, -0.225), (-0.03099, -0.02765, 2.98e-08), (-0.03099, 0.02765, 2.98e-08), (0.03487, -0.02765, 0.0), (0.03487, 0.02765, 2.98e-08), (-0.03099, -0.02765, 0.225), (-0.03099, 0.02765, 0.225), (0.03487, -0.02765, 0.225), (0.03487, 0.02765, 0.225), (-0.03099, 0.02765, 0.45), (-0.03099, -0.02765, 0.45), (-0.03099, -4.554e-09, 0.45), (0.03487, -0.02765, 0.45), (0.03487, 0.02765, 0.45), (-0.03099, -0.02765, 0.225), (-0.03099, 0.02765, 0.225), (0.03487, -0.02765, 0.225), (0.03487, 0.02765, 0.225)], [], [(3, 4, 1, 2, 0), (6, 7, 5, 8), (4, 6, 8, 1), (1, 8, 5, 0, 2), (0, 5, 7, 3), (4, 3, 7, 6), (14, 15, 12, 11), (13, 10, 12, 15), (16, 9, 10, 13), (14, 11, 9, 16), (12, 10, 9, 11), (14, 16, 13, 15), (19, 20, 24, 23), (18, 22, 24, 20), (17, 21, 22, 18), (19, 23, 21, 17), (24, 22, 21, 23), (20, 19, 17, 18), (32, 28, 26, 30), (30, 26, 27, 25, 31), (31, 25, 29, 33), (27, 26, 28, 29, 25), (32, 33, 29, 28), (33, 32, 30, 31)])
_uv = me_cube_011.uv_layers.new(name='UVMap')
_uv.uv.foreach_set('vector', [0.4375, 0.75, 0.4375, 1.0, 0.375, 1.0, 0.375, 0.875, 0.375, 0.75, 0.4688, 0.8125, 0.5469, 0.7031, 0.6875, 0.5, 0.4375, 0.5, 0.375, 0.4375, 0.4375, 0.4375, 0.4375, 0.5, 0.375, 0.5, 0.375, 0.5, 0.4375, 0.5, 0.4375, 0.75, 0.375, 0.75, 0.375, 0.625, 0.625, 0.5, 0.6875, 0.5, 0.6875, 0.5625, 0.625, 0.5625, 0.4375, 1.0, 0.4375, 0.75, 0.5469, 0.7031, 0.4688, 0.8125, 0.4688, 0.8125, 0.5469, 0.7031, 0.6562, 0.6562, 0.5, 0.625, 0.6875, 0.5, 0.75, 0.5, 0.75, 0.5625, 0.6875, 0.5625, 0.4375, 0.5, 0.5, 0.5, 0.5, 0.75, 0.4375, 0.75, 0.4375, 0.4375, 0.5, 0.4375, 0.5, 0.5, 0.4375, 0.5, 0.75, 0.5625, 0.75, 0.5, 0.5, 0.5, 0.5, 0.4375, 0.4688, 0.8125, 0.4375, 0.5, 0.6875, 0.5, 0.5469, 0.7031, 0.5, 0.625, 0.6562, 0.6562, 0.7656, 0.6094, 0.5312, 0.4375, 0.75, 0.5, 0.8125, 0.5, 0.8125, 0.5625, 0.75, 0.5625, 0.5, 0.5, 0.5625, 0.5, 0.5625, 0.75, 0.5, 0.75, 0.5, 0.4375, 0.5625, 0.4375, 0.5625, 0.5, 0.5, 0.5, 0.8125, 0.5625, 0.8125, 0.5, 0.5625, 0.5, 0.5625, 0.4375, 0.75, 0.5625, 0.5, 0.4375, 0.5, 0.5, 0.75, 0.5, 0.5625, 0.4375, 0.625, 0.4375, 0.625, 0.5, 0.5625, 0.5, 0.5625, 0.5, 0.625, 0.5, 0.625, 0.625, 0.625, 0.75, 0.5625, 0.75, 0.8125, 0.5, 0.875, 0.5, 0.875, 0.5625, 0.8125, 0.5625, 0.625, 0.125, 0.625, 0.25, 0.5625, 0.25, 0.5625, 0.0, 0.625, 0.0, 0.5312, 0.4375, 0.7656, 0.6094, 0.875, 0.5625, 0.5625, 0.25, 0.8125, 0.5625, 0.5625, 0.4375, 0.5625, 0.5, 0.8125, 0.5])
me_cube_011.materials.append(mat_palm_tree)
me_cube_011.use_remesh_preserve_volume = False
me_cube_011.use_remesh_preserve_attributes = False
me_cube_011.use_mirror_vertex_groups = False
me_cube_011.update()

# ---- objects
ob_plank = bpy.data.objects.new('plank', me_cube_005)
ob_nail = bpy.data.objects.new('nail', me_cube_004)
ob_nail3 = bpy.data.objects.new('nail3', me_cube_007)
ob_nail4_001 = bpy.data.objects.new('nail4.001', me_cube_008)
ob_nail2_001 = bpy.data.objects.new('nail2.001', me_cube_010)
ob_nail_002 = bpy.data.objects.new('nail.002', me_cube_013)
ob_nail3_002 = bpy.data.objects.new('nail3.002', me_cube_015)
ob_nail4_003 = bpy.data.objects.new('nail4.003', me_cube_016)
ob_nail2_003 = bpy.data.objects.new('nail2.003', me_cube_018)
ob_nail_parent1 = bpy.data.objects.new('nail_parent1', me_cube_001)
ob_nail_parent2 = bpy.data.objects.new('nail_parent2', me_cube_002)
ob_nail_parent3 = bpy.data.objects.new('nail_parent3', me_cube_009)
ob_nail_parent4 = bpy.data.objects.new('nail_parent4', me_cube_011)

# ---- transforms, parenting, visibility, modifiers, constraints
ob_plank.location = (8.578e-10, -3.029e-08, 0.3112)
ob_plank.scale = (0.6908, 0.6908, 0.6908)
ob_plank.lock_rotations_4d = False
ob_plank.empty_display_type = 'ARROWS'
ob_plank.lineart.crease_threshold = 0.0
ob_nail.parent = ob_plank
ob_nail.matrix_parent_inverse = Matrix(((1.448, -0.0, -0.0, -1.242e-09), (-0.0, 1.448, 0.0, 4.385e-08), (-0.0, -0.0, 1.448, -0.4504), (-0.0, 0.0, -0.0, 1.0)))
ob_nail.location = (-0.06958, -3.224e-08, 0.4757)
ob_nail.scale = (0.6908, 0.6908, 0.6908)
ob_nail.lock_rotations_4d = False
ob_nail.empty_display_type = 'ARROWS'
ob_nail.lineart.crease_threshold = 0.0
ob_nail3.parent = ob_plank
ob_nail3.matrix_parent_inverse = Matrix(((1.448, -0.0, -0.0, -1.242e-09), (-0.0, 1.448, 0.0, 4.385e-08), (-0.0, -0.0, 1.448, -0.4504), (-0.0, 0.0, -0.0, 1.0)))
ob_nail3.location = (-0.06958, -2.853e-08, 0.1466)
ob_nail3.scale = (0.6908, 0.6908, 0.6908)
ob_nail3.lock_rotations_4d = False
ob_nail3.empty_display_type = 'ARROWS'
ob_nail3.lineart.crease_threshold = 0.0
ob_nail4_001.parent = ob_plank
ob_nail4_001.matrix_parent_inverse = Matrix(((1.448, -0.0, -0.0, -1.242e-09), (-0.0, 1.448, 0.0, 4.385e-08), (-0.0, -0.0, 1.448, -0.4504), (-0.0, 0.0, -0.0, 1.0)))
ob_nail4_001.location = (-0.02436, -2.853e-08, 0.1466)
ob_nail4_001.scale = (0.6908, 0.6908, 0.6908)
ob_nail4_001.lock_rotations_4d = False
ob_nail4_001.empty_display_type = 'ARROWS'
ob_nail4_001.lineart.crease_threshold = 0.0
ob_nail2_001.parent = ob_plank
ob_nail2_001.matrix_parent_inverse = Matrix(((1.448, -0.0, -0.0, -1.242e-09), (-0.0, 1.448, 0.0, 4.385e-08), (-0.0, -0.0, 1.448, -0.4504), (-0.0, 0.0, -0.0, 1.0)))
ob_nail2_001.location = (-0.02436, -3.224e-08, 0.4757)
ob_nail2_001.scale = (0.6908, 0.6908, 0.6908)
ob_nail2_001.lock_rotations_4d = False
ob_nail2_001.empty_display_type = 'ARROWS'
ob_nail2_001.lineart.crease_threshold = 0.0
ob_nail_002.parent = ob_plank
ob_nail_002.matrix_parent_inverse = Matrix(((1.448, -0.0, -0.0, -1.242e-09), (-0.0, 1.448, 0.0, 4.385e-08), (-0.0, -0.0, 1.448, -0.4504), (-0.0, 0.0, -0.0, 1.0)))
ob_nail_002.location = (0.021, 0.0004226, 0.476)
ob_nail_002.scale = (0.6908, 0.6908, 0.6908)
ob_nail_002.lock_rotations_4d = False
ob_nail_002.empty_display_type = 'ARROWS'
ob_nail_002.lineart.crease_threshold = 0.0
ob_nail3_002.parent = ob_plank
ob_nail3_002.matrix_parent_inverse = Matrix(((1.448, -0.0, -0.0, -1.242e-09), (-0.0, 1.448, 0.0, 4.385e-08), (-0.0, -0.0, 1.448, -0.4504), (-0.0, 0.0, -0.0, 1.0)))
ob_nail3_002.location = (0.021, 0.0004226, 0.1468)
ob_nail3_002.scale = (0.6908, 0.6908, 0.6908)
ob_nail3_002.lock_rotations_4d = False
ob_nail3_002.empty_display_type = 'ARROWS'
ob_nail3_002.lineart.crease_threshold = 0.0
ob_nail4_003.parent = ob_plank
ob_nail4_003.matrix_parent_inverse = Matrix(((1.448, -0.0, -0.0, -1.242e-09), (-0.0, 1.448, 0.0, 4.385e-08), (-0.0, -0.0, 1.448, -0.4504), (-0.0, 0.0, -0.0, 1.0)))
ob_nail4_003.location = (0.06654, 0.0004788, 0.1468)
ob_nail4_003.scale = (0.6908, 0.6908, 0.6908)
ob_nail4_003.lock_rotations_4d = False
ob_nail4_003.empty_display_type = 'ARROWS'
ob_nail4_003.lineart.crease_threshold = 0.0
ob_nail2_003.parent = ob_plank
ob_nail2_003.matrix_parent_inverse = Matrix(((1.448, -0.0, -0.0, -1.242e-09), (-0.0, 1.448, 0.0, 4.385e-08), (-0.0, -0.0, 1.448, -0.4504), (-0.0, 0.0, -0.0, 1.0)))
ob_nail2_003.location = (0.06654, 0.0004788, 0.476)
ob_nail2_003.scale = (0.6908, 0.6908, 0.6908)
ob_nail2_003.lock_rotations_4d = False
ob_nail2_003.empty_display_type = 'ARROWS'
ob_nail2_003.lineart.crease_threshold = 0.0
ob_nail_parent1.parent = ob_plank
ob_nail_parent1.matrix_parent_inverse = Matrix(((1.448, -0.0, -0.0, -1.242e-09), (-0.0, 1.448, 0.0, 4.385e-08), (-0.0, -0.0, 1.448, -0.4504), (-0.0, 0.0, -0.0, 1.0)))
ob_nail_parent1.location = (-0.06958, -3.039e-08, 0.3112)
ob_nail_parent1.scale = (0.6908, 0.6908, 0.6908)
ob_nail_parent1.lock_rotations_4d = False
ob_nail_parent1.empty_display_type = 'ARROWS'
ob_nail_parent1.lineart.crease_threshold = 0.0
ob_nail_parent2.parent = ob_plank
ob_nail_parent2.matrix_parent_inverse = Matrix(((1.448, -0.0, -0.0, -1.242e-09), (-0.0, 1.448, 0.0, 4.385e-08), (-0.0, -0.0, 1.448, -0.4504), (-0.0, 0.0, -0.0, 1.0)))
ob_nail_parent2.location = (-0.02436, -3.039e-08, 0.3112)
ob_nail_parent2.scale = (0.6908, 0.6908, 0.6908)
ob_nail_parent2.lock_rotations_4d = False
ob_nail_parent2.empty_display_type = 'ARROWS'
ob_nail_parent2.lineart.crease_threshold = 0.0
ob_nail_parent3.parent = ob_plank
ob_nail_parent3.matrix_parent_inverse = Matrix(((1.448, -0.0, -0.0, -1.242e-09), (-0.0, 1.448, 0.0, 4.385e-08), (-0.0, -0.0, 1.448, -0.4504), (-0.0, 0.0, -0.0, 1.0)))
ob_nail_parent3.location = (0.021, 0.0004226, 0.3114)
ob_nail_parent3.scale = (0.6908, 0.6908, 0.6908)
ob_nail_parent3.lock_rotations_4d = False
ob_nail_parent3.empty_display_type = 'ARROWS'
ob_nail_parent3.lineart.crease_threshold = 0.0
ob_nail_parent4.parent = ob_plank
ob_nail_parent4.matrix_parent_inverse = Matrix(((1.448, -0.0, -0.0, -1.242e-09), (-0.0, 1.448, 0.0, 4.385e-08), (-0.0, -0.0, 1.448, -0.4504), (-0.0, 0.0, -0.0, 1.0)))
ob_nail_parent4.location = (0.06654, 0.0004788, 0.3114)
ob_nail_parent4.scale = (0.6908, 0.6908, 0.6908)
ob_nail_parent4.lock_rotations_4d = False
ob_nail_parent4.empty_display_type = 'ARROWS'
ob_nail_parent4.lineart.crease_threshold = 0.0

# ---- collection membership
col_collection.objects.link(ob_plank)
col_collection.objects.link(ob_nail)
col_collection.objects.link(ob_nail3)
col_collection.objects.link(ob_nail4_001)
col_collection.objects.link(ob_nail2_001)
col_collection.objects.link(ob_nail_002)
col_collection.objects.link(ob_nail3_002)
col_collection.objects.link(ob_nail4_003)
col_collection.objects.link(ob_nail2_003)
col_collection.objects.link(ob_nail_parent1)
col_collection.objects.link(ob_nail_parent2)
col_collection.objects.link(ob_nail_parent3)
col_collection.objects.link(ob_nail_parent4)

# ---- scene / render settings (as saved in the file)
scene.frame_start = 1; scene.frame_end = 250; scene.frame_set(1)
scene.render.engine = 'BLENDER_EEVEE_NEXT'
scene.cycles.use_denoising = False
scene.cycles.samples = 128
scene.cycles.sampling_pattern = 'TABULATED_SOBOL'
scene.cycles.use_adaptive_sampling = False
scene.cycles.use_light_tree = False
scene.view_settings.view_transform = 'Filmic'
bpy.context.view_layer.update()

# ---- added for rendering (the .blend has no active camera and no usable light): camera, sun
cam_auto = bpy.data.cameras.new('AutoCamera')
cam_auto.lens = 50.0
cam_auto.sensor_width = 36.0
cam_auto.clip_end = 1000.0
ob_auto_camera = bpy.data.objects.new('AutoCamera', cam_auto)
scene.collection.objects.link(ob_auto_camera)
ob_auto_camera.location = (0.600631, -0.720518, 0.791783)
ob_auto_camera.rotation_euler = (1.09748, -7.21219e-08, 0.694738)
scene.camera = ob_auto_camera
light_auto_sun = bpy.data.lights.new('AutoSun', 'SUN')
light_auto_sun.energy = 3.0
light_auto_sun.angle = 0.0523599
ob_auto_sun = bpy.data.objects.new('AutoSun', light_auto_sun)
scene.collection.objects.link(ob_auto_sun)
ob_auto_sun.rotation_euler = (0.872665, 0.174533, 0.523599)
bpy.context.view_layer.update()
